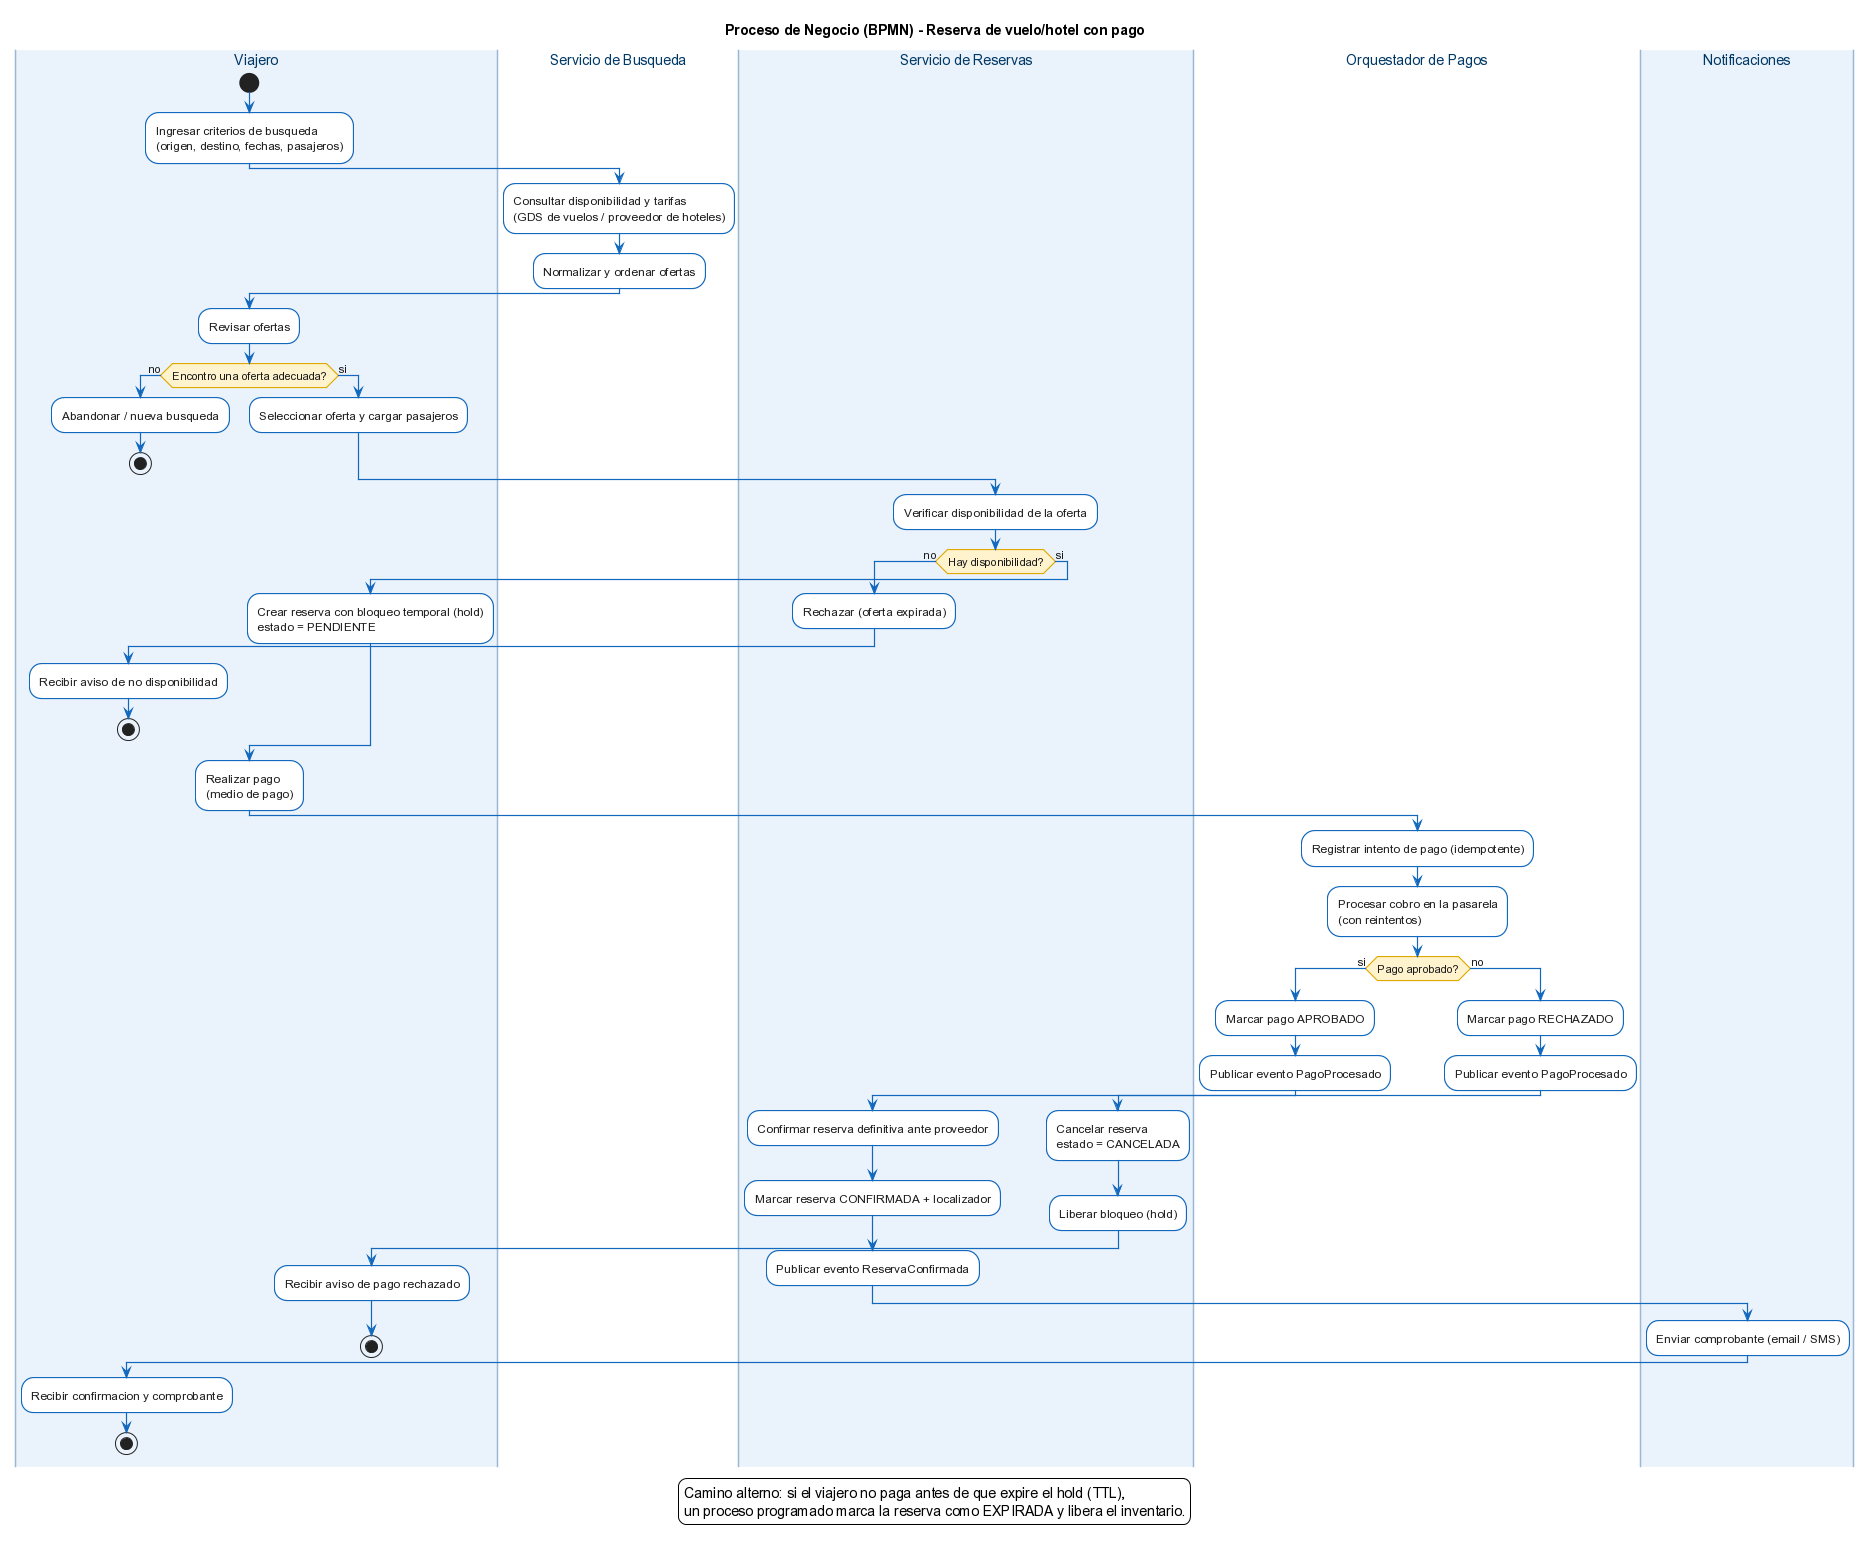

The diagram above was rendered by PlantUML. Its source (embedded in the PNG):
@startuml reservas-09-bp-reserva
' ============================================================
' BP - Business Process (BPMN) del flujo de reserva
' Proceso: Reserva de vuelo/hotel con pago
' Notacion: Activity diagram con swimlanes (carriles por actor/backend)
' ============================================================
skinparam backgroundColor #FFFFFF
skinparam shadowing false
skinparam ActivityFontColor #1A1A1A
skinparam ActivityBorderColor #1168BD
skinparam ActivityBorderThickness 1.2
skinparam ActivityBackgroundColor #FFFFFF
skinparam ActivityDiamondBackgroundColor #FFF3CD
skinparam ActivityDiamondBorderColor #E0A800
skinparam ActivityDiamondFontColor #1A1A1A
skinparam ArrowColor #1168BD
skinparam ArrowFontColor #1A1A1A
skinparam SwimlaneTitleFontColor #003865
skinparam SwimlaneTitleFontSize 14
skinparam SwimlaneBorderColor #9BB7D4

title Proceso de Negocio (BPMN) - Reserva de vuelo/hotel con pago

|#EAF2FB|Viajero|
start
:Ingresar criterios de busqueda\n(origen, destino, fechas, pasajeros);

|#FFFFFF|Servicio de Busqueda|
:Consultar disponibilidad y tarifas\n(GDS de vuelos / proveedor de hoteles);
:Normalizar y ordenar ofertas;

|Viajero|
:Revisar ofertas;
if (Encontro una oferta adecuada?) then (no)
  :Abandonar / nueva busqueda;
  stop
else (si)
  :Seleccionar oferta y cargar pasajeros;
endif

|#EAF2FB|Servicio de Reservas|
:Verificar disponibilidad de la oferta;
if (Hay disponibilidad?) then (no)
  :Rechazar (oferta expirada);
  |Viajero|
  :Recibir aviso de no disponibilidad;
  stop
else (si)
  :Crear reserva con bloqueo temporal (hold)\nestado = PENDIENTE;
endif

|Viajero|
:Realizar pago\n(medio de pago);

|#FFFFFF|Orquestador de Pagos|
:Registrar intento de pago (idempotente);
:Procesar cobro en la pasarela\n(con reintentos);

if (Pago aprobado?) then (si)
  :Marcar pago APROBADO;
  :Publicar evento PagoProcesado;

  |Servicio de Reservas|
  :Confirmar reserva definitiva ante proveedor;
  :Marcar reserva CONFIRMADA + localizador;
  :Publicar evento ReservaConfirmada;

  |#EAF2FB|Notificaciones|
  :Enviar comprobante (email / SMS);

  |Viajero|
  :Recibir confirmacion y comprobante;
  stop
else (no)
  |Orquestador de Pagos|
  :Marcar pago RECHAZADO;
  :Publicar evento PagoProcesado;

  |Servicio de Reservas|
  :Cancelar reserva\nestado = CANCELADA;
  :Liberar bloqueo (hold);

  |Viajero|
  :Recibir aviso de pago rechazado;
  stop
endif

legend bottom
  Camino alterno: si el viajero no paga antes de que expire el hold (TTL),
  un proceso programado marca la reserva como EXPIRADA y libera el inventario.
endlegend

@enduml